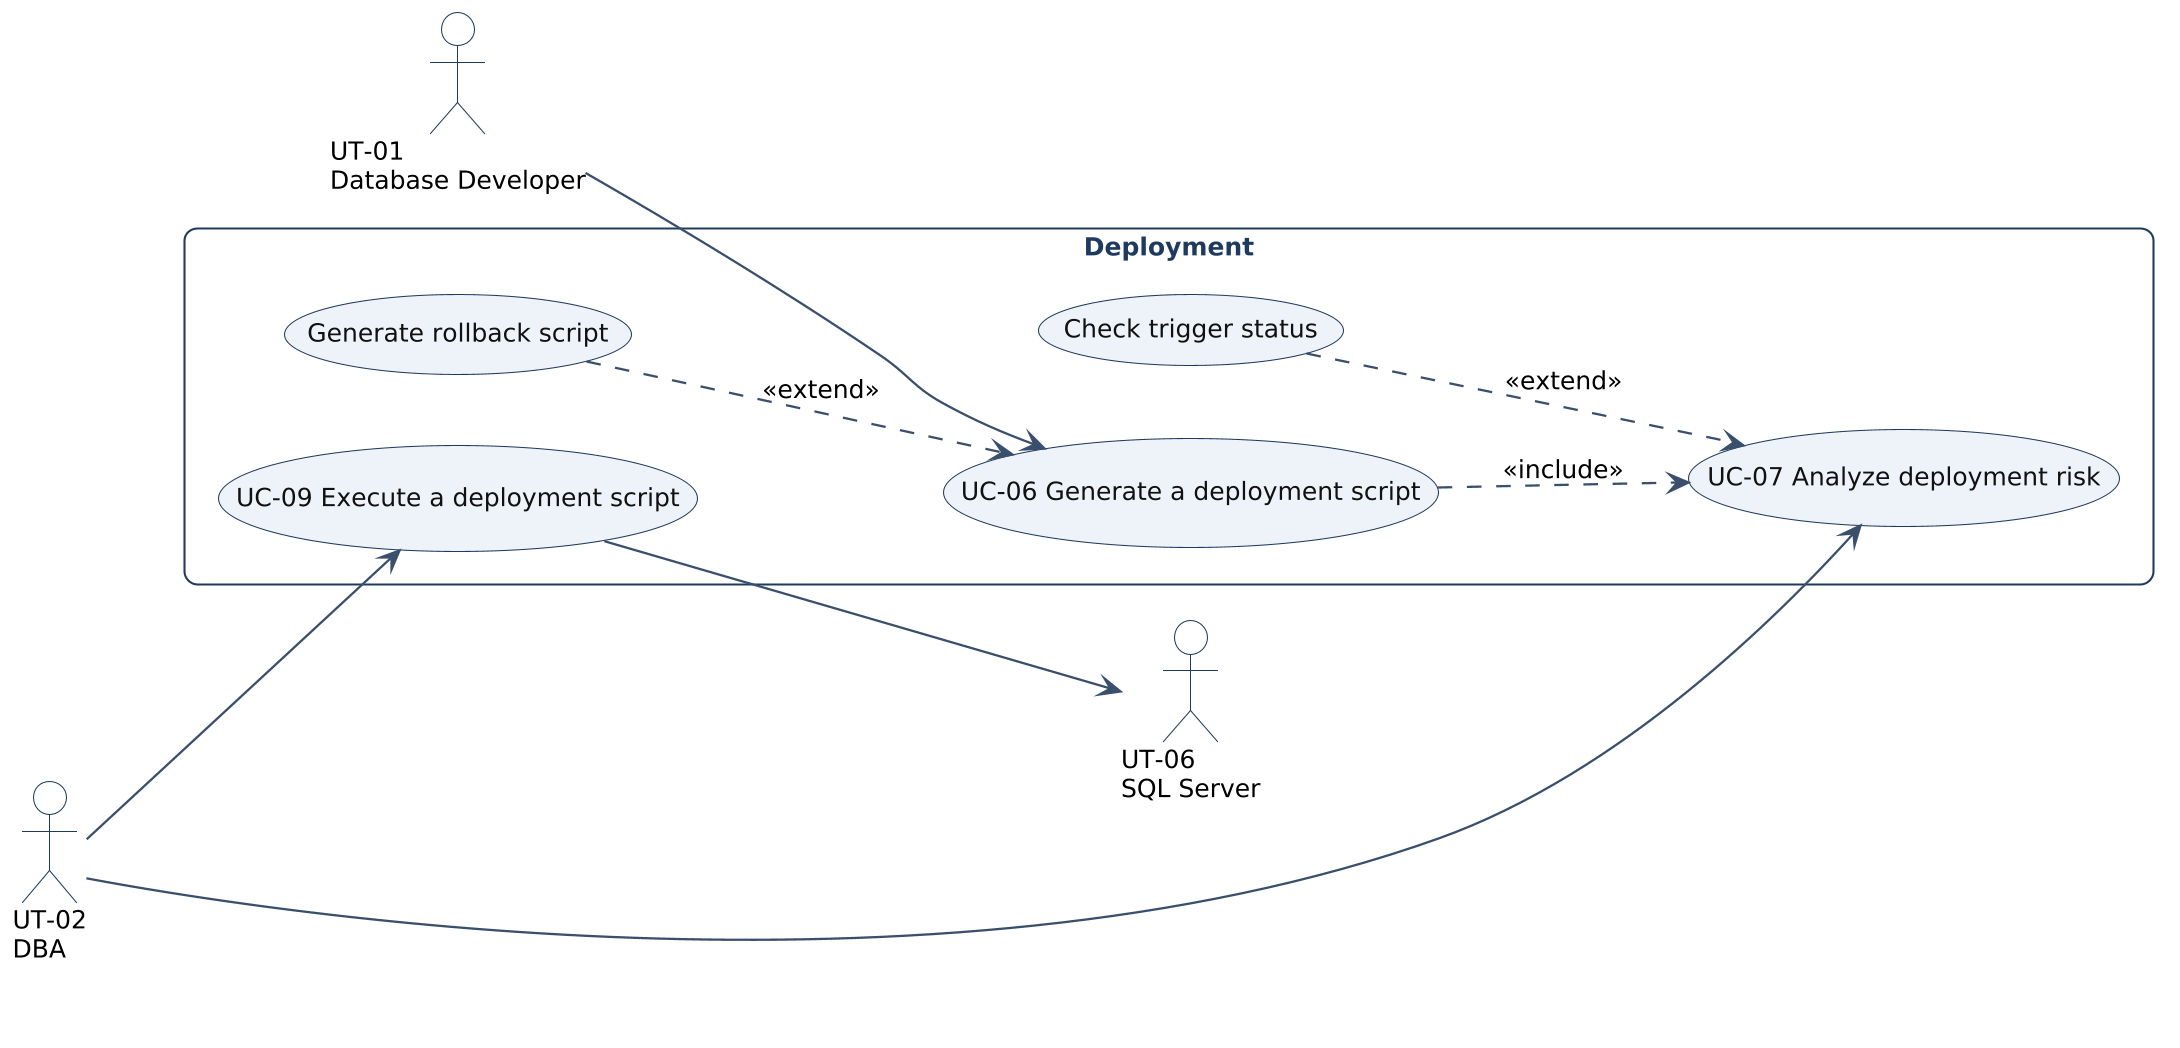

The diagram above was rendered by PlantUML. Its source (embedded in the PNG):
@startuml
!include style.iuml
left to right direction
actor "UT-01\nDatabase Developer" as DEV
actor "UT-02\nDBA" as DBA
actor "UT-06\nSQL Server" as SQL
rectangle "Deployment" {
  usecase "UC-06 Generate a deployment script" as UC06
  usecase "UC-07 Analyze deployment risk" as UC07
  usecase "UC-09 Execute a deployment script" as UC09
  usecase "Generate rollback script" as RB
  usecase "Check trigger status" as TR
}
DEV --> UC06
DBA --> UC07
DBA --> UC09
UC06 ..> UC07 : <<include>>
RB ..> UC06 : <<extend>>
TR ..> UC07 : <<extend>>
UC09 --> SQL
@enduml